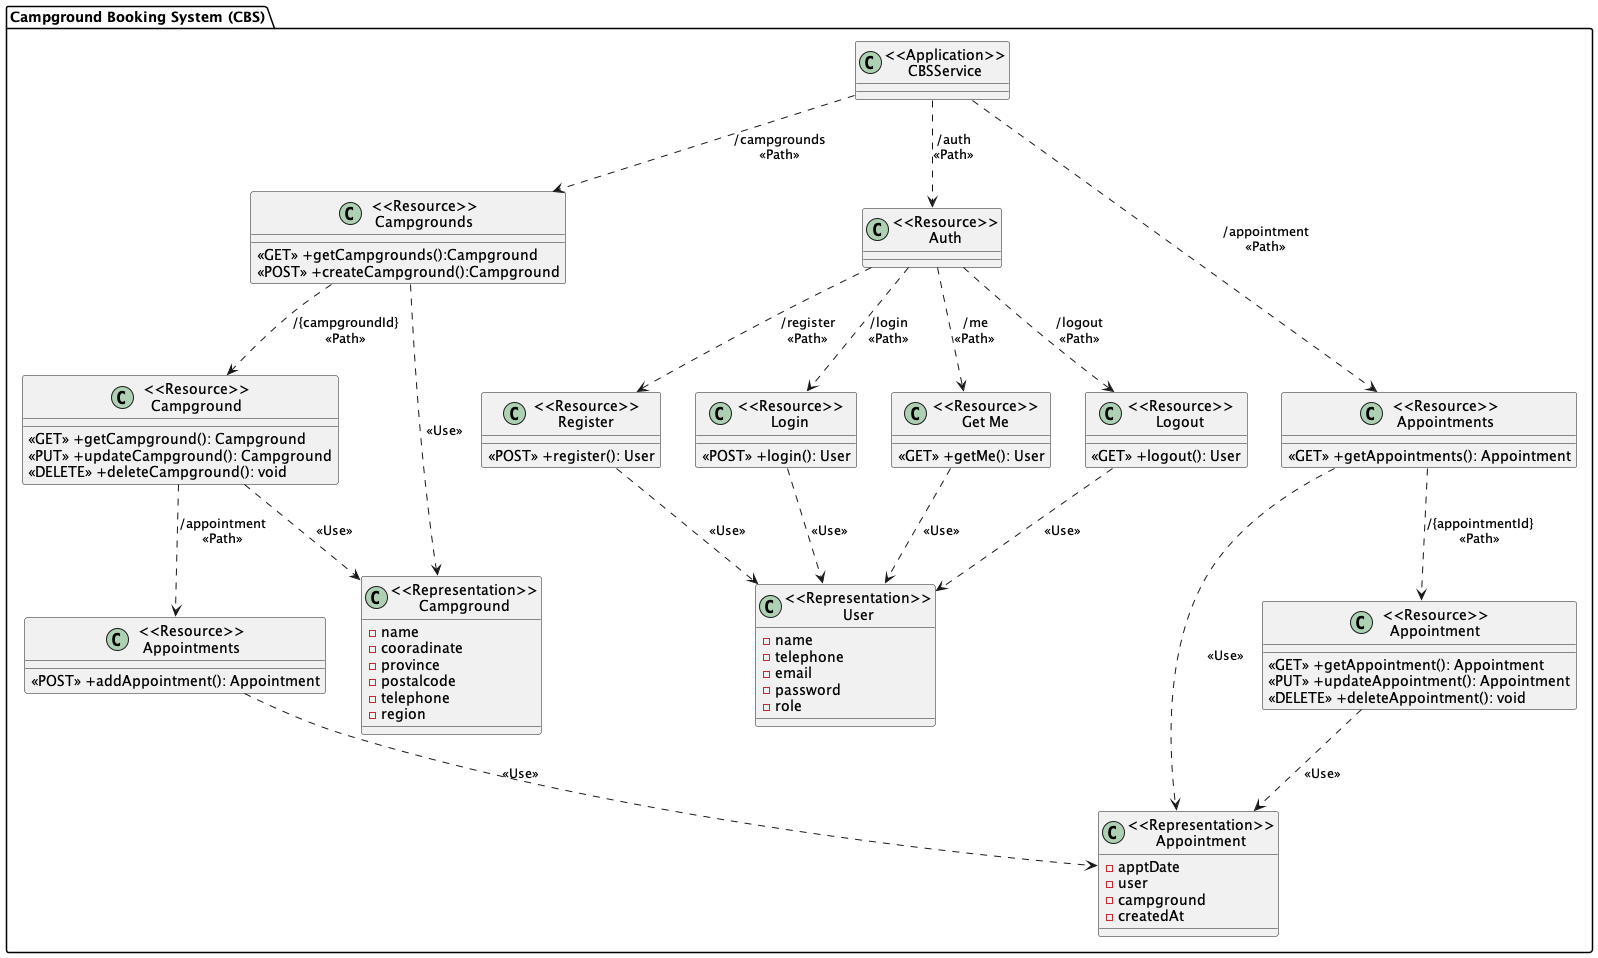

The diagram above was rendered by PlantUML. Its source (embedded in the PNG):
@startuml Campground Booking System (CBS)

package "Campground Booking System (CBS)"{
    class "<<Application>>\nCBSService" as CBSService{}

    class "<<Resource>>\nCampgrounds" as ResourceCampgrounds{
        <<GET>> +getCampgrounds():Campground
        <<POST>> +createCampground():Campground
    }

    class "<<Resource>>\nCampground" as ResourceCampground {
        <<GET>> +getCampground(): Campground
        <<PUT>> +updateCampground(): Campground
        <<DELETE>> +deleteCampground(): void
    }

    class "<<Representation>>\nCampground" as RepresentationCampground {
        -name
        -cooradinate
        -province
        -postalcode
        -telephone
        -region
    }

    class "<<Resource>>\nAuth" as ResourceAuth{
        
    }

    class "<<Resource>>\nRegister" as RegisterService {
        <<POST>> +register(): User
    }

    class "<<Resource>>\nLogin" as LoginService {
        <<POST>> +login(): User
    }

    class "<<Resource>>\nGet Me" as GetMeService {
        <<GET>> +getMe(): User
    }
    class "<<Resource>>\nLogout" as LogoutService {
        <<GET>> +logout(): User
    }

    class "<<Representation>>\nUser" as RepresentationUser {
        -name
        -telephone
        -email
        -password
        -role
    }

    class "<<Resource>>\nAppointments" as ResourceAppointments{
        <<GET>> +getAppointments(): Appointment
    }

    class "<<Resource>>\nAppointments" as AddResourceAppointments{
        <<POST>> +addAppointment(): Appointment
    }

    class "<<Resource>>\nAppointment" as ResourceAppointment{
        <<GET>> +getAppointment(): Appointment
        <<PUT>> +updateAppointment(): Appointment
        <<DELETE>> +deleteAppointment(): void
    }

    class "<<Representation>>\nAppointment" as RepresentationAppointment {
        -apptDate
        -user
        -campground
        -createdAt
    }
}

CBSService ..> ResourceCampgrounds:"/campgrounds\n<<Path>>"
ResourceCampgrounds ..> ResourceCampground: "/{campgroundId}\n<<Path>>"
ResourceCampgrounds ..> RepresentationCampground: "<<Use>>"
ResourceCampground ..> AddResourceAppointments: "/appointment\n<<Path>>"
ResourceCampground ..> RepresentationCampground: "<<Use>>"

CBSService ..> ResourceAppointments: "/appointment\n<<Path>>"
ResourceAppointments ..> ResourceAppointment: "/{appointmentId}\n<<Path>>"
ResourceAppointment ..> RepresentationAppointment: "<<Use>>"
ResourceAppointments ..> RepresentationAppointment: "<<Use>>"
AddResourceAppointments ..> RepresentationAppointment: "<<Use>>"

CBSService ..> ResourceAuth:"/auth\n<<Path>>"
ResourceAuth ..> RegisterService: "/register\n<<Path>>"
ResourceAuth ..> LoginService: "/login\n<<Path>>"
ResourceAuth ..> GetMeService: "/me\n<<Path>>"
ResourceAuth ..> LogoutService: "/logout\n<<Path>>"
RegisterService ..> RepresentationUser: "<<Use>>"
LoginService ..> RepresentationUser: "<<Use>>"
GetMeService ..> RepresentationUser: "<<Use>>"
LogoutService ..> RepresentationUser: "<<Use>>"


@enduml